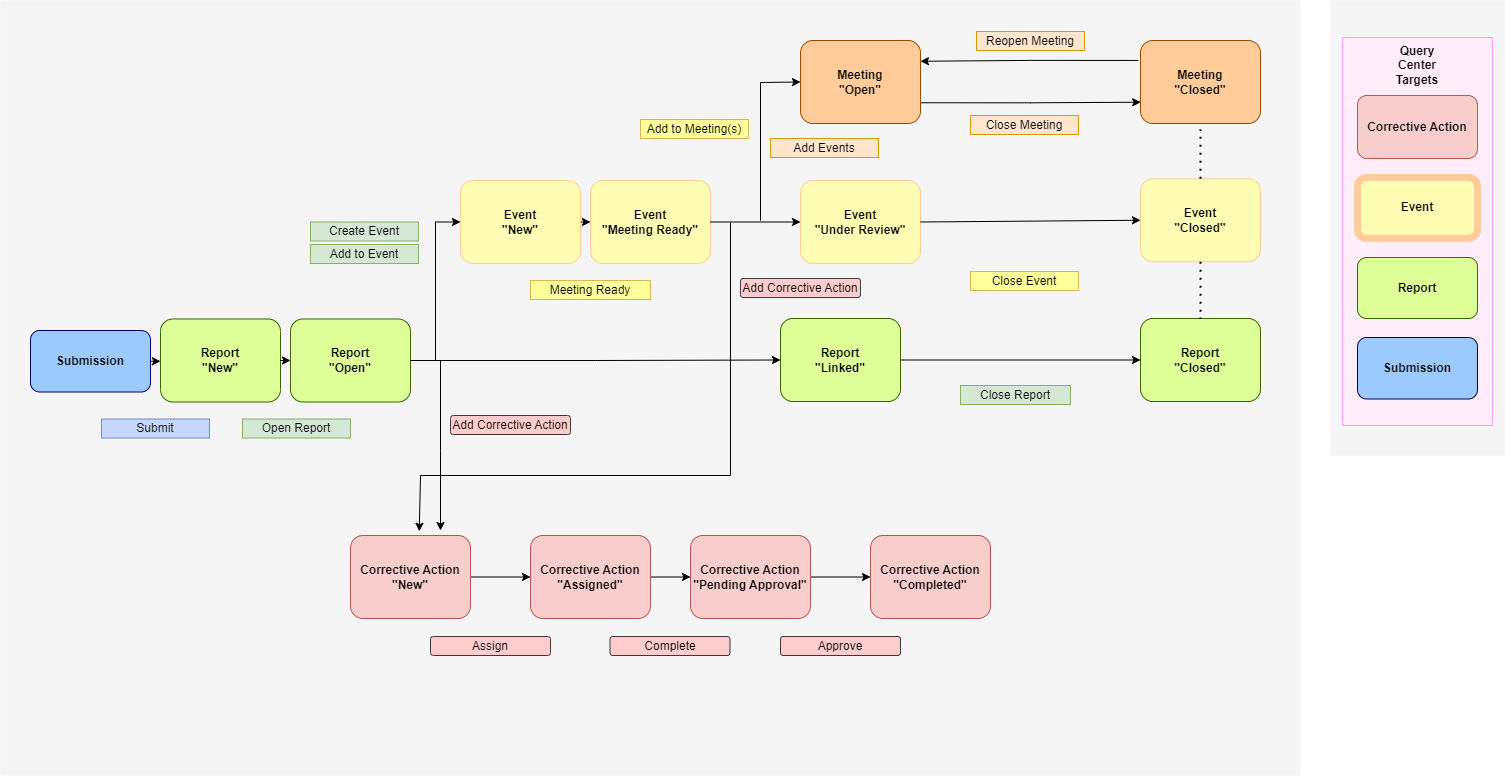

The diagram above was exported from draw.io. Its source (the exported page's mxGraphModel, read from the mxfile embedded in the PNG):
<mxGraphModel dx="1568" dy="796" grid="1" gridSize="10" guides="1" tooltips="1" connect="1" arrows="1" fold="1" page="1" pageScale="1" pageWidth="1739" pageHeight="1500" math="0" shadow="0">
  <root>
    <mxCell id="0" />
    <mxCell id="kE8zs9cZB1z5MXHEvO1x-5" value="Untitled Layer" parent="0" />
    <mxCell id="mG63vlZRYzNKQBgJ9nTP-1" value="" style="rounded=0;whiteSpace=wrap;html=1;fillColor=#F5F5F5;strokeColor=none;" parent="kE8zs9cZB1z5MXHEvO1x-5" vertex="1">
      <mxGeometry x="1470" y="195" width="174" height="455" as="geometry" />
    </mxCell>
    <mxCell id="mG63vlZRYzNKQBgJ9nTP-13" value="" style="rounded=0;whiteSpace=wrap;html=1;fillColor=#FFEDFA;strokeWidth=1;strokeColor=#FF99FF;" parent="kE8zs9cZB1z5MXHEvO1x-5" vertex="1">
      <mxGeometry x="1482" y="232" width="150" height="388" as="geometry" />
    </mxCell>
    <mxCell id="kE8zs9cZB1z5MXHEvO1x-6" value="" style="rounded=0;whiteSpace=wrap;html=1;fillColor=#F5F5F5;strokeColor=none;" parent="kE8zs9cZB1z5MXHEvO1x-5" vertex="1">
      <mxGeometry x="140" y="195" width="1300" height="775" as="geometry" />
    </mxCell>
    <mxCell id="mG63vlZRYzNKQBgJ9nTP-4" value="&lt;b&gt;Event&lt;br&gt;&lt;/b&gt;" style="rounded=1;whiteSpace=wrap;html=1;fillColor=#FFFCB3;strokeColor=#FFCC99;strokeWidth=7;" parent="kE8zs9cZB1z5MXHEvO1x-5" vertex="1">
      <mxGeometry x="1497" y="372" width="120" height="60.75" as="geometry" />
    </mxCell>
    <mxCell id="mG63vlZRYzNKQBgJ9nTP-5" value="&lt;b&gt;Report&lt;br&gt;&lt;/b&gt;" style="rounded=1;whiteSpace=wrap;html=1;fillColor=#DEFF97;strokeColor=#336600;strokeWidth=1;" parent="kE8zs9cZB1z5MXHEvO1x-5" vertex="1">
      <mxGeometry x="1497" y="452" width="120" height="61" as="geometry" />
    </mxCell>
    <mxCell id="mG63vlZRYzNKQBgJ9nTP-11" value="&lt;b&gt;Submission&lt;br&gt;&lt;/b&gt;" style="rounded=1;whiteSpace=wrap;html=1;fillColor=#9CCAFF;strokeColor=#000066;strokeWidth=1;" parent="kE8zs9cZB1z5MXHEvO1x-5" vertex="1">
      <mxGeometry x="1497" y="532" width="120" height="61.5" as="geometry" />
    </mxCell>
    <mxCell id="mG63vlZRYzNKQBgJ9nTP-15" value="&lt;b&gt;Query Center&lt;br&gt;Targets&lt;br&gt;&lt;/b&gt;" style="text;html=1;strokeColor=none;fillColor=none;align=center;verticalAlign=middle;whiteSpace=wrap;rounded=0;" parent="kE8zs9cZB1z5MXHEvO1x-5" vertex="1">
      <mxGeometry x="1527" y="245" width="60" height="30" as="geometry" />
    </mxCell>
    <mxCell id="QtIn532UK_2htTJTenmm-4" value="Reopen Meeting" style="rounded=0;whiteSpace=wrap;html=1;fillColor=#ffe6cc;strokeColor=#d79b00;" parent="kE8zs9cZB1z5MXHEvO1x-5" vertex="1">
      <mxGeometry x="1116" y="226" width="108" height="19" as="geometry" />
    </mxCell>
    <mxCell id="SLOpCxmBHiwFJN_eoneF-11" value="" style="edgeStyle=orthogonalEdgeStyle;rounded=0;orthogonalLoop=1;jettySize=auto;html=1;" parent="kE8zs9cZB1z5MXHEvO1x-5" source="SLOpCxmBHiwFJN_eoneF-3" target="SLOpCxmBHiwFJN_eoneF-4" edge="1">
      <mxGeometry relative="1" as="geometry" />
    </mxCell>
    <mxCell id="SLOpCxmBHiwFJN_eoneF-3" value="&lt;b&gt;Corrective Action&lt;br&gt;&quot;New&quot;&lt;br&gt;&lt;/b&gt;" style="rounded=1;whiteSpace=wrap;html=1;fillColor=#f8cecc;strokeColor=#b85450;strokeWidth=1;" parent="kE8zs9cZB1z5MXHEvO1x-5" vertex="1">
      <mxGeometry x="490" y="730" width="120" height="83" as="geometry" />
    </mxCell>
    <mxCell id="SLOpCxmBHiwFJN_eoneF-12" value="" style="edgeStyle=orthogonalEdgeStyle;rounded=0;orthogonalLoop=1;jettySize=auto;html=1;" parent="kE8zs9cZB1z5MXHEvO1x-5" source="SLOpCxmBHiwFJN_eoneF-4" target="SLOpCxmBHiwFJN_eoneF-5" edge="1">
      <mxGeometry relative="1" as="geometry" />
    </mxCell>
    <mxCell id="SLOpCxmBHiwFJN_eoneF-4" value="&lt;b style=&quot;border-color: var(--border-color);&quot;&gt;Corrective Action&lt;/b&gt;&lt;b&gt;&lt;br&gt;&quot;Assigned&quot;&lt;br&gt;&lt;/b&gt;" style="rounded=1;whiteSpace=wrap;html=1;fillColor=#f8cecc;strokeColor=#b85450;strokeWidth=1;" parent="kE8zs9cZB1z5MXHEvO1x-5" vertex="1">
      <mxGeometry x="670" y="730" width="120" height="83" as="geometry" />
    </mxCell>
    <mxCell id="SLOpCxmBHiwFJN_eoneF-13" value="" style="edgeStyle=orthogonalEdgeStyle;rounded=0;orthogonalLoop=1;jettySize=auto;html=1;" parent="kE8zs9cZB1z5MXHEvO1x-5" source="SLOpCxmBHiwFJN_eoneF-5" target="SLOpCxmBHiwFJN_eoneF-6" edge="1">
      <mxGeometry relative="1" as="geometry" />
    </mxCell>
    <mxCell id="SLOpCxmBHiwFJN_eoneF-5" value="&lt;b style=&quot;border-color: var(--border-color);&quot;&gt;Corrective Action&lt;/b&gt;&lt;b&gt;&lt;br&gt;&quot;Pending Approval&quot;&lt;br&gt;&lt;/b&gt;" style="rounded=1;whiteSpace=wrap;html=1;fillColor=#f8cecc;strokeColor=#b85450;strokeWidth=1;" parent="kE8zs9cZB1z5MXHEvO1x-5" vertex="1">
      <mxGeometry x="830" y="730" width="120" height="83" as="geometry" />
    </mxCell>
    <mxCell id="SLOpCxmBHiwFJN_eoneF-6" value="&lt;b style=&quot;border-color: var(--border-color);&quot;&gt;Corrective Action&lt;/b&gt;&lt;b&gt;&lt;br&gt;&quot;Completed&quot;&lt;br&gt;&lt;/b&gt;" style="rounded=1;whiteSpace=wrap;html=1;fillColor=#f8cecc;strokeColor=#b85450;strokeWidth=1;" parent="kE8zs9cZB1z5MXHEvO1x-5" vertex="1">
      <mxGeometry x="1010" y="730" width="120" height="83" as="geometry" />
    </mxCell>
    <mxCell id="SLOpCxmBHiwFJN_eoneF-7" value="" style="endArrow=classic;html=1;rounded=0;entryX=0.573;entryY=-0.051;entryDx=0;entryDy=0;entryPerimeter=0;" parent="kE8zs9cZB1z5MXHEvO1x-5" target="SLOpCxmBHiwFJN_eoneF-3" edge="1">
      <mxGeometry width="50" height="50" relative="1" as="geometry">
        <mxPoint x="870" y="417" as="sourcePoint" />
        <mxPoint x="550" y="727" as="targetPoint" />
        <Array as="points">
          <mxPoint x="870" y="670" />
          <mxPoint x="560" y="670" />
        </Array>
      </mxGeometry>
    </mxCell>
    <mxCell id="SLOpCxmBHiwFJN_eoneF-8" value="Approve" style="rounded=1;whiteSpace=wrap;html=1;fillColor=#ffcccc;strokeColor=#36393d;" parent="kE8zs9cZB1z5MXHEvO1x-5" vertex="1">
      <mxGeometry x="920" y="831" width="120" height="19" as="geometry" />
    </mxCell>
    <mxCell id="SLOpCxmBHiwFJN_eoneF-9" value="Complete" style="rounded=1;whiteSpace=wrap;html=1;fillColor=#ffcccc;strokeColor=#36393d;" parent="kE8zs9cZB1z5MXHEvO1x-5" vertex="1">
      <mxGeometry x="749.5" y="831" width="120" height="19" as="geometry" />
    </mxCell>
    <mxCell id="SLOpCxmBHiwFJN_eoneF-10" value="Assign" style="rounded=1;whiteSpace=wrap;html=1;fillColor=#ffcccc;strokeColor=#36393d;" parent="kE8zs9cZB1z5MXHEvO1x-5" vertex="1">
      <mxGeometry x="570" y="831" width="120" height="19" as="geometry" />
    </mxCell>
    <mxCell id="SLOpCxmBHiwFJN_eoneF-15" value="&lt;b&gt;Corrective Action&lt;br&gt;&lt;/b&gt;" style="rounded=1;whiteSpace=wrap;html=1;fillColor=#f8cecc;strokeColor=#b85450;strokeWidth=1;" parent="kE8zs9cZB1z5MXHEvO1x-5" vertex="1">
      <mxGeometry x="1497" y="290" width="120" height="63" as="geometry" />
    </mxCell>
    <mxCell id="SLOpCxmBHiwFJN_eoneF-16" value="" style="endArrow=classic;html=1;rounded=0;" parent="kE8zs9cZB1z5MXHEvO1x-5" edge="1">
      <mxGeometry width="50" height="50" relative="1" as="geometry">
        <mxPoint x="580" y="555" as="sourcePoint" />
        <mxPoint x="580" y="725" as="targetPoint" />
        <Array as="points">
          <mxPoint x="580" y="645" />
        </Array>
      </mxGeometry>
    </mxCell>
    <mxCell id="SLOpCxmBHiwFJN_eoneF-17" value="Add Corrective Action" style="rounded=1;whiteSpace=wrap;html=1;fillColor=#ffcccc;strokeColor=#36393d;" parent="kE8zs9cZB1z5MXHEvO1x-5" vertex="1">
      <mxGeometry x="590" y="610" width="120" height="19" as="geometry" />
    </mxCell>
    <mxCell id="SLOpCxmBHiwFJN_eoneF-18" value="Add Corrective Action" style="rounded=1;whiteSpace=wrap;html=1;fillColor=#ffcccc;strokeColor=#36393d;" parent="kE8zs9cZB1z5MXHEvO1x-5" vertex="1">
      <mxGeometry x="880" y="473" width="120" height="19" as="geometry" />
    </mxCell>
    <mxCell id="1" parent="0" />
    <mxCell id="5zeT-m9trMpTzR-nQnE3-48" value="" style="group" parent="1" vertex="1" connectable="0">
      <mxGeometry x="170" y="485" width="250" height="120" as="geometry" />
    </mxCell>
    <mxCell id="5zeT-m9trMpTzR-nQnE3-50" value="&lt;b&gt;Submission&lt;br&gt;&lt;/b&gt;" style="rounded=1;whiteSpace=wrap;html=1;fillColor=#9CCAFF;strokeColor=#000066;strokeWidth=1;" parent="5zeT-m9trMpTzR-nQnE3-48" vertex="1">
      <mxGeometry y="40" width="120" height="61.5" as="geometry" />
    </mxCell>
    <mxCell id="5zeT-m9trMpTzR-nQnE3-24" value="" style="group" parent="5zeT-m9trMpTzR-nQnE3-48" vertex="1" connectable="0">
      <mxGeometry x="130" width="120" height="120" as="geometry" />
    </mxCell>
    <mxCell id="5zeT-m9trMpTzR-nQnE3-11" value="&lt;b&gt;Report&lt;br&gt;&quot;New&quot;&lt;br&gt;&lt;/b&gt;" style="rounded=1;whiteSpace=wrap;html=1;fillColor=#DEFF97;strokeColor=#336600;strokeWidth=1;" parent="5zeT-m9trMpTzR-nQnE3-24" vertex="1">
      <mxGeometry y="28.5" width="120" height="83" as="geometry" />
    </mxCell>
    <mxCell id="bD9BqbXelrMtZfhBQSsr-30" style="edgeStyle=orthogonalEdgeStyle;rounded=0;orthogonalLoop=1;jettySize=auto;html=1;exitX=1;exitY=0.5;exitDx=0;exitDy=0;entryX=0;entryY=0.5;entryDx=0;entryDy=0;" parent="5zeT-m9trMpTzR-nQnE3-48" source="5zeT-m9trMpTzR-nQnE3-50" target="5zeT-m9trMpTzR-nQnE3-11" edge="1">
      <mxGeometry relative="1" as="geometry" />
    </mxCell>
    <mxCell id="bD9BqbXelrMtZfhBQSsr-36" style="edgeStyle=orthogonalEdgeStyle;rounded=0;orthogonalLoop=1;jettySize=auto;html=1;exitX=1;exitY=0.5;exitDx=0;exitDy=0;entryX=0;entryY=0.5;entryDx=0;entryDy=0;" parent="1" source="5zeT-m9trMpTzR-nQnE3-14" target="bD9BqbXelrMtZfhBQSsr-29" edge="1">
      <mxGeometry relative="1" as="geometry" />
    </mxCell>
    <mxCell id="5zeT-m9trMpTzR-nQnE3-14" value="&lt;b&gt;Event&lt;br&gt;&quot;New&quot;&lt;br&gt;&lt;/b&gt;" style="rounded=1;whiteSpace=wrap;html=1;fillColor=#FFFCB3;strokeColor=#FFCC99;strokeWidth=1;" parent="1" vertex="1">
      <mxGeometry x="600" y="375" width="120" height="83" as="geometry" />
    </mxCell>
    <mxCell id="bD9BqbXelrMtZfhBQSsr-2" value="" style="group" parent="1" connectable="0" vertex="1">
      <mxGeometry x="430" y="485" width="120" height="120" as="geometry" />
    </mxCell>
    <mxCell id="bD9BqbXelrMtZfhBQSsr-4" value="&lt;b&gt;Report&lt;br&gt;&quot;Open&quot;&lt;br&gt;&lt;/b&gt;" style="rounded=1;whiteSpace=wrap;html=1;fillColor=#DEFF97;strokeColor=#336600;strokeWidth=1;" parent="bD9BqbXelrMtZfhBQSsr-2" vertex="1">
      <mxGeometry y="28.5" width="120" height="83" as="geometry" />
    </mxCell>
    <mxCell id="bD9BqbXelrMtZfhBQSsr-10" value="" style="group" parent="1" connectable="0" vertex="1">
      <mxGeometry x="920" y="465" width="120" height="120" as="geometry" />
    </mxCell>
    <mxCell id="bD9BqbXelrMtZfhBQSsr-12" value="&lt;b&gt;Report&lt;br&gt;&quot;Linked&quot;&lt;br&gt;&lt;/b&gt;" style="rounded=1;whiteSpace=wrap;html=1;fillColor=#DEFF97;strokeColor=#336600;strokeWidth=1;" parent="bD9BqbXelrMtZfhBQSsr-10" vertex="1">
      <mxGeometry y="48" width="120" height="83" as="geometry" />
    </mxCell>
    <mxCell id="bD9BqbXelrMtZfhBQSsr-14" style="edgeStyle=orthogonalEdgeStyle;rounded=0;orthogonalLoop=1;jettySize=auto;html=1;exitX=1;exitY=0.5;exitDx=0;exitDy=0;entryX=0;entryY=0.5;entryDx=0;entryDy=0;" parent="1" source="bD9BqbXelrMtZfhBQSsr-4" target="bD9BqbXelrMtZfhBQSsr-12" edge="1">
      <mxGeometry relative="1" as="geometry" />
    </mxCell>
    <mxCell id="bD9BqbXelrMtZfhBQSsr-27" value="Create Event" style="rounded=0;whiteSpace=wrap;html=1;fillColor=#d5e8d4;strokeColor=#82b366;" parent="1" vertex="1">
      <mxGeometry x="450" y="416.5" width="108" height="19" as="geometry" />
    </mxCell>
    <mxCell id="bD9BqbXelrMtZfhBQSsr-28" value="Add to Event" style="rounded=0;whiteSpace=wrap;html=1;fillColor=#d5e8d4;strokeColor=#82b366;" parent="1" vertex="1">
      <mxGeometry x="450" y="439" width="108" height="19" as="geometry" />
    </mxCell>
    <mxCell id="bD9BqbXelrMtZfhBQSsr-29" value="&lt;b&gt;Event&lt;br&gt;&quot;Meeting Ready&quot;&lt;br&gt;&lt;/b&gt;" style="rounded=1;whiteSpace=wrap;html=1;fillColor=#FFFCB3;strokeColor=#FFCC99;strokeWidth=1;" parent="1" vertex="1">
      <mxGeometry x="730" y="375" width="120" height="83" as="geometry" />
    </mxCell>
    <mxCell id="bD9BqbXelrMtZfhBQSsr-31" value="Submit" style="rounded=0;whiteSpace=wrap;html=1;fillColor=#C7D8FF;strokeColor=#6c8ebf;" parent="1" vertex="1">
      <mxGeometry x="241" y="613.5" width="108" height="19" as="geometry" />
    </mxCell>
    <mxCell id="bD9BqbXelrMtZfhBQSsr-32" style="edgeStyle=orthogonalEdgeStyle;rounded=0;orthogonalLoop=1;jettySize=auto;html=1;exitX=0.5;exitY=1;exitDx=0;exitDy=0;" parent="1" source="bD9BqbXelrMtZfhBQSsr-31" target="bD9BqbXelrMtZfhBQSsr-31" edge="1">
      <mxGeometry relative="1" as="geometry" />
    </mxCell>
    <mxCell id="bD9BqbXelrMtZfhBQSsr-33" style="edgeStyle=orthogonalEdgeStyle;rounded=0;orthogonalLoop=1;jettySize=auto;html=1;exitX=1;exitY=0.5;exitDx=0;exitDy=0;entryX=0;entryY=0.5;entryDx=0;entryDy=0;" parent="1" source="5zeT-m9trMpTzR-nQnE3-11" target="bD9BqbXelrMtZfhBQSsr-4" edge="1">
      <mxGeometry relative="1" as="geometry" />
    </mxCell>
    <mxCell id="bD9BqbXelrMtZfhBQSsr-34" value="Open Report" style="rounded=0;whiteSpace=wrap;html=1;fillColor=#d5e8d4;strokeColor=#82b366;" parent="1" vertex="1">
      <mxGeometry x="382" y="613.5" width="108" height="19" as="geometry" />
    </mxCell>
    <mxCell id="bD9BqbXelrMtZfhBQSsr-35" style="edgeStyle=orthogonalEdgeStyle;rounded=0;orthogonalLoop=1;jettySize=auto;html=1;exitX=1;exitY=0.5;exitDx=0;exitDy=0;entryX=0;entryY=0.5;entryDx=0;entryDy=0;" parent="1" source="bD9BqbXelrMtZfhBQSsr-4" target="5zeT-m9trMpTzR-nQnE3-14" edge="1">
      <mxGeometry relative="1" as="geometry" />
    </mxCell>
    <mxCell id="bD9BqbXelrMtZfhBQSsr-37" value="Meeting Ready" style="rounded=0;whiteSpace=wrap;html=1;fillColor=#FFFF99;strokeColor=#d6b656;" parent="1" vertex="1">
      <mxGeometry x="670" y="475" width="120" height="19" as="geometry" />
    </mxCell>
    <mxCell id="bD9BqbXelrMtZfhBQSsr-49" style="edgeStyle=orthogonalEdgeStyle;rounded=0;orthogonalLoop=1;jettySize=auto;html=1;exitX=1;exitY=0.75;exitDx=0;exitDy=0;entryX=0.047;entryY=0.713;entryDx=0;entryDy=0;entryPerimeter=0;" parent="1" source="bD9BqbXelrMtZfhBQSsr-39" target="bD9BqbXelrMtZfhBQSsr-46" edge="1">
      <mxGeometry relative="1" as="geometry" />
    </mxCell>
    <mxCell id="bD9BqbXelrMtZfhBQSsr-39" value="&lt;b&gt;Meeting&lt;br&gt;&quot;Open&quot;&lt;br&gt;&lt;/b&gt;" style="rounded=1;whiteSpace=wrap;html=1;fillColor=#ffcc99;strokeColor=#994C00;strokeWidth=1;" parent="1" vertex="1">
      <mxGeometry x="940" y="235" width="120" height="83" as="geometry" />
    </mxCell>
    <mxCell id="bD9BqbXelrMtZfhBQSsr-42" value="&lt;b&gt;Event&lt;br&gt;&quot;Under Review&quot;&lt;br&gt;&lt;/b&gt;" style="rounded=1;whiteSpace=wrap;html=1;fillColor=#FFFCB3;strokeColor=#FFCC99;strokeWidth=1;" parent="1" vertex="1">
      <mxGeometry x="940" y="375" width="120" height="83" as="geometry" />
    </mxCell>
    <mxCell id="bD9BqbXelrMtZfhBQSsr-45" value="Add Events" style="rounded=0;whiteSpace=wrap;html=1;fillColor=#ffe6cc;strokeColor=#d79b00;" parent="1" vertex="1">
      <mxGeometry x="910" y="333" width="108" height="19" as="geometry" />
    </mxCell>
    <mxCell id="bD9BqbXelrMtZfhBQSsr-46" value="&lt;b&gt;Meeting&lt;br&gt;&quot;Closed&quot;&lt;br&gt;&lt;/b&gt;" style="rounded=1;whiteSpace=wrap;html=1;fillColor=#ffcc99;strokeColor=#994C00;perimeterSpacing=6;strokeWidth=1;" parent="1" vertex="1">
      <mxGeometry x="1280" y="235" width="120" height="83" as="geometry" />
    </mxCell>
    <mxCell id="QtIn532UK_2htTJTenmm-3" style="edgeStyle=orthogonalEdgeStyle;rounded=0;orthogonalLoop=1;jettySize=auto;html=1;entryX=1;entryY=0.25;entryDx=0;entryDy=0;exitX=0.029;exitY=0.273;exitDx=0;exitDy=0;exitPerimeter=0;" parent="1" source="bD9BqbXelrMtZfhBQSsr-46" target="bD9BqbXelrMtZfhBQSsr-39" edge="1">
      <mxGeometry relative="1" as="geometry" />
    </mxCell>
    <mxCell id="bD9BqbXelrMtZfhBQSsr-47" value="Close Meeting" style="rounded=0;whiteSpace=wrap;html=1;fillColor=#ffe6cc;strokeColor=#d79b00;" parent="1" vertex="1">
      <mxGeometry x="1110" y="310" width="108" height="19" as="geometry" />
    </mxCell>
    <mxCell id="bD9BqbXelrMtZfhBQSsr-50" value="&lt;b&gt;Event&lt;br&gt;&quot;Closed&quot;&lt;br&gt;&lt;/b&gt;" style="rounded=1;whiteSpace=wrap;html=1;fillColor=#FFFCB3;strokeColor=#FFCC99;strokeWidth=1;" parent="1" vertex="1">
      <mxGeometry x="1280" y="373.25" width="120" height="83" as="geometry" />
    </mxCell>
    <mxCell id="bD9BqbXelrMtZfhBQSsr-53" value="&lt;b&gt;Report&lt;br&gt;&quot;Closed&quot;&lt;br&gt;&lt;/b&gt;" style="rounded=1;whiteSpace=wrap;html=1;fillColor=#DEFF97;strokeColor=#336600;strokeWidth=1;" parent="1" vertex="1">
      <mxGeometry x="1280" y="513" width="120" height="83" as="geometry" />
    </mxCell>
    <mxCell id="bD9BqbXelrMtZfhBQSsr-56" style="edgeStyle=orthogonalEdgeStyle;rounded=0;orthogonalLoop=1;jettySize=auto;html=1;exitX=0.5;exitY=1;exitDx=0;exitDy=0;" parent="1" edge="1">
      <mxGeometry relative="1" as="geometry">
        <mxPoint x="1174" y="354" as="sourcePoint" />
        <mxPoint x="1174" y="354" as="targetPoint" />
      </mxGeometry>
    </mxCell>
    <mxCell id="bD9BqbXelrMtZfhBQSsr-58" value="" style="endArrow=none;dashed=1;html=1;dashPattern=1 3;strokeWidth=2;rounded=0;entryX=0.5;entryY=0;entryDx=0;entryDy=0;exitX=0.5;exitY=1;exitDx=0;exitDy=0;" parent="1" source="bD9BqbXelrMtZfhBQSsr-50" target="bD9BqbXelrMtZfhBQSsr-53" edge="1">
      <mxGeometry width="50" height="50" relative="1" as="geometry">
        <mxPoint x="840" y="553.25" as="sourcePoint" />
        <mxPoint x="890" y="503.25" as="targetPoint" />
      </mxGeometry>
    </mxCell>
    <mxCell id="bD9BqbXelrMtZfhBQSsr-61" style="edgeStyle=orthogonalEdgeStyle;rounded=0;orthogonalLoop=1;jettySize=auto;html=1;exitX=1;exitY=0.5;exitDx=0;exitDy=0;entryX=0;entryY=0.5;entryDx=0;entryDy=0;" parent="1" source="bD9BqbXelrMtZfhBQSsr-12" target="bD9BqbXelrMtZfhBQSsr-53" edge="1">
      <mxGeometry relative="1" as="geometry" />
    </mxCell>
    <mxCell id="bD9BqbXelrMtZfhBQSsr-63" value="" style="endArrow=classic;html=1;rounded=0;entryX=0;entryY=0.5;entryDx=0;entryDy=0;exitX=1;exitY=0.5;exitDx=0;exitDy=0;" parent="1" source="bD9BqbXelrMtZfhBQSsr-42" target="bD9BqbXelrMtZfhBQSsr-50" edge="1">
      <mxGeometry width="50" height="50" relative="1" as="geometry">
        <mxPoint x="990" y="545" as="sourcePoint" />
        <mxPoint x="1040" y="495" as="targetPoint" />
      </mxGeometry>
    </mxCell>
    <mxCell id="bD9BqbXelrMtZfhBQSsr-64" value="" style="endArrow=none;dashed=1;html=1;dashPattern=1 3;strokeWidth=2;rounded=0;entryX=0.5;entryY=1;entryDx=0;entryDy=0;exitX=0.5;exitY=0;exitDx=0;exitDy=0;" parent="1" source="bD9BqbXelrMtZfhBQSsr-50" target="bD9BqbXelrMtZfhBQSsr-46" edge="1">
      <mxGeometry width="50" height="50" relative="1" as="geometry">
        <mxPoint x="1330" y="455" as="sourcePoint" />
        <mxPoint x="1380" y="405" as="targetPoint" />
      </mxGeometry>
    </mxCell>
    <mxCell id="bD9BqbXelrMtZfhBQSsr-66" value="Close Report" style="rounded=0;whiteSpace=wrap;html=1;fillColor=#d5e8d4;strokeColor=#82b366;" parent="1" vertex="1">
      <mxGeometry x="1100" y="580" width="110" height="19" as="geometry" />
    </mxCell>
    <mxCell id="GKM5hVKZnJc6E1LNBwPH-2" value="Add to Meeting(s)" style="rounded=0;whiteSpace=wrap;html=1;fillColor=#FFFF99;strokeColor=#d6b656;" parent="1" vertex="1">
      <mxGeometry x="780" y="314" width="108" height="19" as="geometry" />
    </mxCell>
    <mxCell id="GKM5hVKZnJc6E1LNBwPH-5" value="" style="endArrow=classic;html=1;rounded=0;entryX=0;entryY=0.5;entryDx=0;entryDy=0;exitX=1;exitY=0.5;exitDx=0;exitDy=0;" parent="1" source="bD9BqbXelrMtZfhBQSsr-29" target="bD9BqbXelrMtZfhBQSsr-42" edge="1">
      <mxGeometry width="50" height="50" relative="1" as="geometry">
        <mxPoint x="860" y="615" as="sourcePoint" />
        <mxPoint x="910" y="565" as="targetPoint" />
      </mxGeometry>
    </mxCell>
    <mxCell id="GKM5hVKZnJc6E1LNBwPH-6" value="" style="endArrow=classic;html=1;rounded=0;entryX=0;entryY=0.5;entryDx=0;entryDy=0;" parent="1" target="bD9BqbXelrMtZfhBQSsr-39" edge="1">
      <mxGeometry width="50" height="50" relative="1" as="geometry">
        <mxPoint x="900" y="415" as="sourcePoint" />
        <mxPoint x="910" y="565" as="targetPoint" />
        <Array as="points">
          <mxPoint x="900" y="277" />
        </Array>
      </mxGeometry>
    </mxCell>
    <mxCell id="GKM5hVKZnJc6E1LNBwPH-8" value="Close Event" style="rounded=0;whiteSpace=wrap;html=1;fillColor=#FFFF99;strokeColor=#d6b656;" parent="1" vertex="1">
      <mxGeometry x="1110" y="466" width="108" height="19" as="geometry" />
    </mxCell>
  </root>
</mxGraphModel>